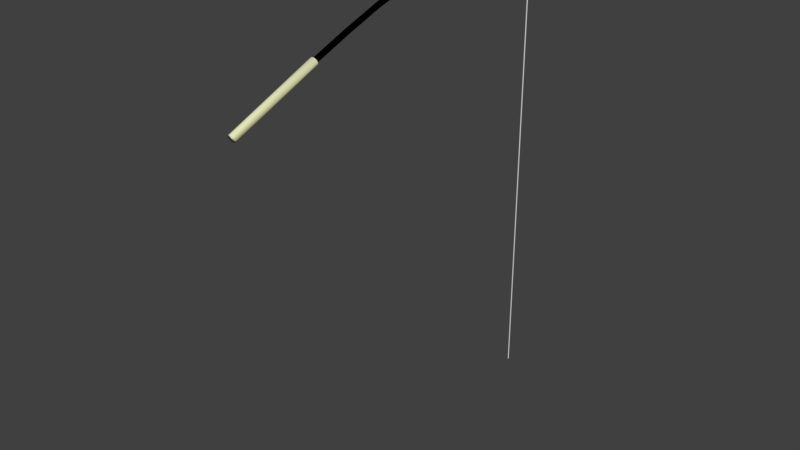 # Source: Fishing_rod.blend  (saved by Blender 2.79.0; exported with 4.5.12 LTS)
import bpy
from mathutils import Matrix  # noqa: F401  (used for matrix-valued properties, if any)

bpy.ops.wm.read_factory_settings(use_empty=True)
scene = bpy.context.scene
scene.name = 'Scene'

# ---- collections
col_collection_1 = bpy.data.collections.new('Collection 1'); scene.collection.children.link(col_collection_1)

# ---- materials (node trees are filled in below, after node groups)
mat_material = bpy.data.materials.new('Material')
mat_material.alpha_threshold = 0.0
mat_material.roughness = 0.5
mat_material_001 = bpy.data.materials.new('Material.001')
mat_material_001.alpha_threshold = 0.0
mat_material_001.roughness = 0.5

# ---- material node trees
mat_material.use_nodes = True; mat_material.node_tree.nodes.clear()
_N = mat_material.node_tree.nodes; _L = mat_material.node_tree.links
n0 = _N.new('ShaderNodeOutputMaterial'); n0.name = 'Material Output'; n0.location = (300, 300)
n1 = _N.new('ShaderNodeBsdfDiffuse'); n1.name = 'Diffuse BSDF'; n1.location = (10, 300)
n1.inputs[0].default_value = (0.0, 0.0, 0.0, 1.0)
_L.new(n1.outputs[0], n0.inputs[0])
n0.is_active_output = True
mat_material_001.use_nodes = True; mat_material_001.node_tree.nodes.clear()
_N = mat_material_001.node_tree.nodes; _L = mat_material_001.node_tree.links
n0 = _N.new('ShaderNodeOutputMaterial'); n0.name = 'Material Output'; n0.location = (300, 300)
n1 = _N.new('ShaderNodeBsdfDiffuse'); n1.name = 'Diffuse BSDF'; n1.location = (10, 300)
n1.inputs[0].default_value = (0.7785, 0.8, 0.4728, 1.0)
_L.new(n1.outputs[0], n0.inputs[0])
n0.is_active_output = True

# ---- world
world_world = bpy.data.worlds.new('World'); scene.world = world_world
world_world.color = (0.05088, 0.05088, 0.05088)
world_world.use_sun_shadow = False
world_world.sun_shadow_jitter_overblur = 0.0
world_world.cycles.sampling_method = 'MANUAL'

# ---- meshes
me_cube_001 = bpy.data.meshes.new('Cube.001')
me_cube_001.from_pydata([(-1.0, -1.0, -15.03), (-1.0, -1.0, 1.0), (-1.0, 1.0, -15.03), (-1.0, 1.0, 1.0), (1.0, -1.0, -15.03), (1.0, -1.0, 1.0), (1.0, 1.0, -15.03), (1.0, 1.0, 1.0)], [], [(0, 1, 3, 2), (2, 3, 7, 6), (6, 7, 5, 4), (4, 5, 1, 0), (2, 6, 4, 0), (7, 3, 1, 5)])
me_cube_001.polygons.foreach_set('use_smooth', [True] * 6)
me_cube_001.use_remesh_preserve_volume = False
me_cube_001.use_remesh_preserve_attributes = False
me_cube_001.use_mirror_vertex_groups = False
me_cube_001.update()
me_cylinder_001 = bpy.data.meshes.new('Cylinder.001')
me_cylinder_001.from_pydata([(-7.305e-08, 4.101, -0.5558), (-1.175e-07, -4.789, 1.305), (0.3398, 4.017, -0.5586), (0.5, -4.913, 1.301), (0.5885, 3.786, -0.5664), (0.866, -5.252, 1.289), (0.6795, 3.472, -0.577), (1.0, -5.715, 1.274), (0.5885, 3.158, -0.5876), (0.866, -6.177, 1.258), (0.3398, 2.927, -0.5954), (0.5, -6.516, 1.247), (-6.1e-09, 2.843, -0.5983), (3.345e-08, -6.64, 1.243), (-0.3398, 2.927, -0.5954), (-0.5, -6.516, 1.247), (-0.5885, 3.158, -0.5876), (-0.866, -6.177, 1.258), (-0.6795, 3.472, -0.577), (-1.0, -5.715, 1.274), (-0.5885, 3.786, -0.5664), (-0.866, -5.252, 1.289), (-0.3398, 4.017, -0.5586), (-0.5, -4.913, 1.301), (-1.175e-07, 4.397, -0.5458), (0.5, 4.273, -0.55), (0.866, 3.935, -0.5614), (1.0, 3.472, -0.577), (0.866, 3.009, -0.5927), (0.5, 2.671, -0.6041), (3.345e-08, 2.547, -0.6083), (-0.5, 2.671, -0.6041), (-0.866, 3.009, -0.5927), (-1.0, 3.472, -0.577), (-0.866, 3.935, -0.5614), (-0.5, 4.273, -0.55), (-3.387e-08, 18.87, -6.757), (0.3398, 18.78, -6.757), (0.5885, 18.53, -6.759), (0.6795, 18.19, -6.76), (0.5885, 17.86, -6.762), (0.3398, 17.61, -6.764), (3.308e-08, 17.52, -6.764), (-0.3398, 17.61, -6.764), (-0.5885, 17.86, -6.762), (-0.6795, 18.19, -6.76), (-0.5885, 18.53, -6.759), (-0.3398, 18.78, -6.757), (0.3398, 6.555, -1.381), (0.3398, 9.943, -2.182), (0.3398, 12.5, -2.941), (0.3398, 14.21, -3.706), (0.3398, 15.41, -4.472), (0.3398, 16.29, -5.238), (0.3398, 16.99, -6.002), (0.5885, 17.24, -6.0), (0.5885, 16.54, -5.236), (0.5885, 15.66, -4.471), (0.5885, 14.46, -3.704), (0.5885, 12.75, -2.939), (0.5885, 10.19, -2.179), (0.5885, 6.796, -1.376), (-5.557e-08, 7.785, -1.356), (-4.657e-08, 11.2, -2.167), (-4.209e-08, 13.76, -2.929), (-3.889e-08, 15.47, -3.696), (-3.66e-08, 16.67, -4.464), (-3.506e-08, 17.56, -5.23), (-3.416e-08, 18.25, -5.995), (-0.3398, 18.16, -5.995), (-0.3398, 17.47, -5.231), (-0.3398, 16.58, -4.464), (-0.3398, 15.38, -3.697), (-0.3398, 13.67, -2.93), (-0.3398, 11.11, -2.168), (-0.3398, 7.696, -1.357), (0.5885, 7.455, -1.362), (0.5885, 10.86, -2.171), (0.5885, 13.43, -2.932), (0.5885, 15.13, -3.699), (0.5885, 16.34, -4.466), (0.5885, 17.22, -5.232), (0.5885, 17.92, -5.997), (0.3398, 18.16, -5.995), (0.3398, 17.47, -5.231), (0.3398, 16.58, -4.464), (0.3398, 15.38, -3.697), (0.3398, 13.67, -2.93), (0.3398, 11.11, -2.168), (0.3398, 7.696, -1.357), (-0.6795, 7.125, -1.369), (-0.6795, 10.53, -2.175), (-0.6795, 13.09, -2.936), (-0.6795, 14.8, -3.702), (-0.6795, 16.0, -4.468), (-0.6795, 16.88, -5.234), (-0.6795, 17.58, -5.998), (-0.5885, 17.24, -6.0), (-0.5885, 16.54, -5.236), (-0.5885, 15.66, -4.471), (-0.5885, 14.46, -3.704), (-0.5885, 12.75, -2.939), (-0.5885, 10.19, -2.179), (-0.5885, 6.796, -1.376), (1.139e-08, 6.466, -1.383), (2.039e-08, 9.853, -2.183), (2.487e-08, 12.41, -2.942), (2.807e-08, 14.12, -3.707), (3.035e-08, 15.32, -4.473), (3.189e-08, 16.2, -5.238), (3.279e-08, 16.9, -6.002), (0.6795, 7.125, -1.369), (0.6795, 10.53, -2.175), (0.6795, 13.09, -2.936), (0.6795, 14.8, -3.702), (0.6795, 16.0, -4.468), (0.6795, 16.88, -5.234), (0.6795, 17.58, -5.998), (-0.5885, 7.455, -1.362), (-0.5885, 10.86, -2.171), (-0.5885, 13.43, -2.932), (-0.5885, 15.13, -3.699), (-0.5885, 16.34, -4.466), (-0.5885, 17.22, -5.232), (-0.5885, 17.92, -5.997), (-0.3398, 6.555, -1.381), (-0.3398, 9.943, -2.182), (-0.3398, 12.5, -2.941), (-0.3398, 14.21, -3.706), (-0.3398, 15.41, -4.472), (-0.3398, 16.29, -5.238), (-0.3398, 16.99, -6.002)], [], [(24, 1, 3, 25), (25, 3, 5, 26), (26, 5, 7, 27), (27, 7, 9, 28), (28, 9, 11, 29), (29, 11, 13, 30), (30, 13, 15, 31), (31, 15, 17, 32), (32, 17, 19, 33), (33, 19, 21, 34), (3, 1, 23, 21, 19, 17, 15, 13, 11, 9, 7, 5), (34, 21, 23, 35), (35, 23, 1, 24), (55, 54, 41, 40), (2, 0, 24, 25), (4, 2, 25, 26), (6, 4, 26, 27), (8, 6, 27, 28), (10, 8, 28, 29), (12, 10, 29, 30), (14, 12, 30, 31), (16, 14, 31, 32), (18, 16, 32, 33), (20, 18, 33, 34), (22, 20, 34, 35), (0, 22, 35, 24), (36, 37, 38, 39, 40, 41, 42, 43, 44, 45, 46, 47), (69, 68, 36, 47), (83, 82, 38, 37), (97, 96, 45, 44), (54, 110, 42, 41), (82, 117, 39, 38), (96, 124, 46, 45), (110, 131, 43, 42), (117, 55, 40, 39), (124, 69, 47, 46), (68, 83, 37, 36), (131, 97, 44, 43), (14, 16, 103, 125), (125, 103, 102, 126), (126, 102, 101, 127), (127, 101, 100, 128), (128, 100, 99, 129), (129, 99, 98, 130), (130, 98, 97, 131), (0, 2, 89, 62), (62, 89, 88, 63), (63, 88, 87, 64), (64, 87, 86, 65), (65, 86, 85, 66), (66, 85, 84, 67), (67, 84, 83, 68), (20, 22, 75, 118), (118, 75, 74, 119), (119, 74, 73, 120), (120, 73, 72, 121), (121, 72, 71, 122), (122, 71, 70, 123), (123, 70, 69, 124), (6, 8, 61, 111), (111, 61, 60, 112), (112, 60, 59, 113), (113, 59, 58, 114), (114, 58, 57, 115), (115, 57, 56, 116), (116, 56, 55, 117), (12, 14, 125, 104), (104, 125, 126, 105), (105, 126, 127, 106), (106, 127, 128, 107), (107, 128, 129, 108), (108, 129, 130, 109), (109, 130, 131, 110), (18, 20, 118, 90), (90, 118, 119, 91), (91, 119, 120, 92), (92, 120, 121, 93), (93, 121, 122, 94), (94, 122, 123, 95), (95, 123, 124, 96), (4, 6, 111, 76), (76, 111, 112, 77), (77, 112, 113, 78), (78, 113, 114, 79), (79, 114, 115, 80), (80, 115, 116, 81), (81, 116, 117, 82), (10, 12, 104, 48), (48, 104, 105, 49), (49, 105, 106, 50), (50, 106, 107, 51), (51, 107, 108, 52), (52, 108, 109, 53), (53, 109, 110, 54), (16, 18, 90, 103), (103, 90, 91, 102), (102, 91, 92, 101), (101, 92, 93, 100), (100, 93, 94, 99), (99, 94, 95, 98), (98, 95, 96, 97), (2, 4, 76, 89), (89, 76, 77, 88), (88, 77, 78, 87), (87, 78, 79, 86), (86, 79, 80, 85), (85, 80, 81, 84), (84, 81, 82, 83), (22, 0, 62, 75), (75, 62, 63, 74), (74, 63, 64, 73), (73, 64, 65, 72), (72, 65, 66, 71), (71, 66, 67, 70), (70, 67, 68, 69), (8, 10, 48, 61), (61, 48, 49, 60), (60, 49, 50, 59), (59, 50, 51, 58), (58, 51, 52, 57), (57, 52, 53, 56), (56, 53, 54, 55)])
me_cylinder_001.polygons.foreach_set('use_smooth', [True] * 122)
me_cylinder_001.polygons.foreach_set('material_index', [1, 1, 1, 1, 1, 1, 1, 1, 1, 1, 1, 1, 1, 0, 0, 0, 0, 0, 0, 0, 0, 0, 0, 0, 0, 0, 0, 0, 0, 0, 0, 0, 0, 0, 0, 0, 0, 0, 0, 0, 0, 0, 0, 0, 0, 0, 0, 0, 0, 0, 0, 0, 0, 0, 0, 0, 0, 0, 0, 0, 0, 0, 0, 0, 0, 0, 0, 0, 0, 0, 0, 0, 0, 0, 0, 0, 0, 0, 0, 0, 0, 0, 0, 0, 0, 0, 0, 0, 0, 0, 0, 0, 0, 0, 0, 0, 0, 0, 0, 0, 0, 0, 0, 0, 0, 0, 0, 0, 0, 0, 0, 0, 0, 0, 0, 0, 0, 0, 0, 0, 0, 0])
_uv = me_cylinder_001.uv_layers.new(name='UVMap')
_uv.uv.foreach_set('vector', [0.7265, 0.4138, 0.7124, 0.06503, 0.7682, 0.06047, 0.7823, 0.4092, 0.7823, 0.4092, 0.7682, 0.06047, 0.8085, 0.04841, 0.8226, 0.3972, 1.0, 0.0, 1.0, 0.3472, 0.9828, 0.3643, 0.9828, 0.01714, 0.0, 0.3845, 0.01412, 0.03309, 0.03002, 0.01637, 0.0159, 0.3678, 0.0159, 0.3678, 0.03002, 0.01637, 0.07167, 0.004255, 0.05756, 0.3557, 0.05756, 0.3557, 0.07167, 0.004255, 0.1279, 0.0, 0.1138, 0.3514, 0.1138, 0.3514, 0.1279, 0.0, 0.1837, 0.004741, 0.1696, 0.3562, 0.1696, 0.3562, 0.1837, 0.004741, 0.2241, 0.01721, 0.2099, 0.3686, 0.9828, 0.01714, 0.9828, 0.3643, 0.9656, 0.3472, 0.9656, 0.0, 0.6127, 0.3817, 0.5986, 0.03293, 0.6145, 0.04913, 0.6286, 0.3979, 0.7682, 0.06047, 0.7124, 0.06503, 0.6561, 0.06088, 0.6145, 0.04913, 0.5986, 0.03293, 0.6127, 0.01662, 0.6531, 0.004565, 0.7088, 0.0, 0.7651, 0.004148, 0.8068, 0.0159, 0.8226, 0.0321, 0.8085, 0.04841, 0.6286, 0.3979, 0.6145, 0.04913, 0.6561, 0.06088, 0.6703, 0.4096, 0.6703, 0.4096, 0.6561, 0.06088, 0.7124, 0.06503, 0.7265, 0.4138, 0.02929, 0.9336, 0.05762, 0.9247, 0.05772, 0.9536, 0.02939, 0.9626, 0.07292, 0.4046, 0.1108, 0.4078, 0.1102, 0.4186, 0.05447, 0.4138, 0.0455, 0.3961, 0.07292, 0.4046, 0.05447, 0.4138, 0.01412, 0.4014, 0.0359, 0.3847, 0.0455, 0.3961, 0.01412, 0.4014, 0.0, 0.3845, 0.04671, 0.3733, 0.0359, 0.3847, 0.0, 0.3845, 0.0159, 0.3678, 0.07501, 0.3651, 0.04671, 0.3733, 0.0159, 0.3678, 0.05756, 0.3557, 0.1132, 0.3622, 0.07501, 0.3651, 0.05756, 0.3557, 0.1138, 0.3514, 0.1511, 0.3654, 0.1132, 0.3622, 0.1138, 0.3514, 0.1696, 0.3562, 0.1786, 0.3739, 0.1511, 0.3654, 0.1696, 0.3562, 0.2099, 0.3686, 0.1882, 0.3853, 0.1786, 0.3739, 0.2099, 0.3686, 0.2241, 0.3855, 0.1774, 0.3967, 0.1882, 0.3853, 0.2241, 0.3855, 0.2082, 0.4022, 0.149, 0.4049, 0.1774, 0.3967, 0.2082, 0.4022, 0.1665, 0.4143, 0.1108, 0.4078, 0.149, 0.4049, 0.1665, 0.4143, 0.1102, 0.4186, 0.09341, 1.0, 0.05551, 0.9965, 0.02811, 0.9873, 0.01855, 0.9749, 0.02939, 0.9626, 0.05772, 0.9536, 0.09595, 0.9505, 0.1338, 0.954, 0.1612, 0.9631, 0.1708, 0.9756, 0.16, 0.9879, 0.1316, 0.9968, 0.9304, 0.03433, 0.8923, 0.0311, 0.8935, 0.0, 0.9316, 0.003237, 0.5032, 0.5852, 0.5254, 0.5762, 0.5715, 0.6092, 0.5493, 0.6182, 0.3514, 0.05599, 0.3331, 0.04434, 0.3784, 0.01125, 0.3967, 0.0229, 0.05762, 0.9247, 0.09585, 0.9215, 0.09595, 0.9505, 0.05772, 0.9536, 0.5254, 0.5762, 0.5435, 0.5645, 0.5896, 0.5975, 0.5715, 0.6092, 0.3331, 0.04434, 0.3238, 0.03309, 0.3691, 0.0, 0.3784, 0.01125, 0.09585, 0.9215, 0.1337, 0.925, 0.1338, 0.954, 0.09595, 0.9505, 0.5435, 0.5645, 0.5525, 0.5533, 0.5986, 0.5862, 0.5896, 0.5975, 0.9584, 0.04315, 0.9304, 0.03433, 0.9316, 0.003237, 0.9596, 0.01205, 0.8923, 0.0311, 0.8542, 0.0343, 0.8555, 0.003209, 0.8935, 0.0, 0.3739, 0.06493, 0.3514, 0.05599, 0.3967, 0.0229, 0.4192, 0.03184, 0.1511, 0.3654, 0.1786, 0.3739, 0.1731, 0.5135, 0.1457, 0.5046, 0.1457, 0.5046, 0.1731, 0.5135, 0.168, 0.6443, 0.1406, 0.6352, 0.1406, 0.6352, 0.168, 0.6443, 0.1645, 0.7444, 0.1371, 0.7353, 0.1371, 0.7353, 0.1645, 0.7444, 0.1626, 0.8132, 0.1352, 0.8041, 0.1352, 0.8041, 0.1626, 0.8132, 0.1616, 0.8636, 0.1342, 0.8544, 0.2965, 0.1429, 0.2741, 0.134, 0.3091, 0.09181, 0.3315, 0.1007, 0.3315, 0.1007, 0.3091, 0.09181, 0.3514, 0.05599, 0.3739, 0.06493, 0.8891, 0.5995, 0.8511, 0.6025, 0.8506, 0.4621, 0.8886, 0.459, 0.8886, 0.459, 0.8506, 0.4621, 0.8504, 0.3311, 0.8884, 0.3279, 0.8884, 0.3279, 0.8504, 0.3311, 0.8505, 0.2307, 0.8885, 0.2275, 0.8885, 0.2275, 0.8505, 0.2307, 0.8511, 0.1608, 0.8891, 0.1576, 0.8891, 0.1576, 0.8511, 0.1608, 0.852, 0.1089, 0.89, 0.1057, 0.89, 0.1057, 0.852, 0.1089, 0.8531, 0.06827, 0.8911, 0.06506, 0.8911, 0.06506, 0.8531, 0.06827, 0.8542, 0.0343, 0.8923, 0.0311, 0.9552, 0.6106, 0.9272, 0.6025, 0.9268, 0.4621, 0.9548, 0.4706, 0.9548, 0.4706, 0.9268, 0.4621, 0.9265, 0.3311, 0.9545, 0.3398, 0.9545, 0.3398, 0.9265, 0.3311, 0.9266, 0.2307, 0.9546, 0.2395, 0.9546, 0.2395, 0.9266, 0.2307, 0.9272, 0.1608, 0.9552, 0.1696, 0.9552, 0.1696, 0.9272, 0.1608, 0.9281, 0.1089, 0.9561, 0.1177, 0.9561, 0.1177, 0.9281, 0.1089, 0.9292, 0.06829, 0.9572, 0.0771, 0.9572, 0.0771, 0.9292, 0.06829, 0.9304, 0.03433, 0.9584, 0.04315, 0.0359, 0.3847, 0.04671, 0.3733, 0.04121, 0.513, 0.03038, 0.5249, 0.03038, 0.5249, 0.04121, 0.513, 0.03619, 0.6438, 0.02535, 0.656, 0.02535, 0.656, 0.03619, 0.6438, 0.03265, 0.7439, 0.02181, 0.7561, 0.02181, 0.7561, 0.03265, 0.7439, 0.03072, 0.8127, 0.01988, 0.825, 0.4408, 0.4339, 0.4499, 0.4227, 0.4734, 0.4755, 0.4643, 0.4867, 0.4643, 0.4867, 0.4734, 0.4755, 0.5094, 0.5175, 0.5003, 0.5288, 0.5003, 0.5288, 0.5094, 0.5175, 0.5525, 0.5533, 0.5435, 0.5645, 0.1132, 0.3622, 0.1511, 0.3654, 0.1457, 0.5046, 0.1078, 0.5013, 0.1078, 0.5013, 0.1457, 0.5046, 0.1406, 0.6352, 0.1027, 0.6318, 0.1027, 0.6318, 0.1406, 0.6352, 0.1371, 0.7353, 0.09921, 0.7318, 0.09921, 0.7318, 0.1371, 0.7353, 0.1352, 0.8041, 0.09728, 0.8006, 0.09728, 0.8006, 0.1352, 0.8041, 0.1342, 0.8544, 0.09629, 0.8509, 0.09629, 0.8509, 0.1342, 0.8544, 0.1338, 0.8931, 0.0959, 0.8896, 0.0959, 0.8896, 0.1338, 0.8931, 0.1337, 0.925, 0.09585, 0.9215, 0.9656, 0.6216, 0.9552, 0.6106, 0.9548, 0.4706, 0.9652, 0.4823, 0.9652, 0.4823, 0.9548, 0.4706, 0.9545, 0.3398, 0.9649, 0.3517, 0.9649, 0.3517, 0.9545, 0.3398, 0.9546, 0.2395, 0.965, 0.2515, 0.965, 0.2515, 0.9546, 0.2395, 0.9552, 0.1696, 0.9656, 0.1816, 0.2334, 0.1752, 0.2241, 0.164, 0.2464, 0.1111, 0.2557, 0.1223, 0.2557, 0.1223, 0.2464, 0.1111, 0.2814, 0.06893, 0.2907, 0.08017, 0.2907, 0.08017, 0.2814, 0.06893, 0.3238, 0.03309, 0.3331, 0.04434, 0.5807, 0.01073, 0.5986, 0.0, 0.5277, 0.1366, 0.5096, 0.1479, 0.5096, 0.1479, 0.5277, 0.1366, 0.4681, 0.2648, 0.45, 0.2763, 0.45, 0.2763, 0.4681, 0.2648, 0.4373, 0.3638, 0.4192, 0.3755, 0.4192, 0.3755, 0.4373, 0.3638, 0.4408, 0.4339, 0.4227, 0.4455, 0.4227, 0.4455, 0.4408, 0.4339, 0.4643, 0.4867, 0.4463, 0.4984, 0.4463, 0.4984, 0.4643, 0.4867, 0.5003, 0.5288, 0.4822, 0.5405, 0.4822, 0.5405, 0.5003, 0.5288, 0.5435, 0.5645, 0.5254, 0.5762, 0.07501, 0.3651, 0.1132, 0.3622, 0.1078, 0.5013, 0.06953, 0.5043, 0.06953, 0.5043, 0.1078, 0.5013, 0.1027, 0.6318, 0.06451, 0.6349, 0.06451, 0.6349, 0.1027, 0.6318, 0.09921, 0.7318, 0.06098, 0.735, 0.06098, 0.735, 0.09921, 0.7318, 0.09728, 0.8006, 0.05905, 0.8038, 0.05905, 0.8038, 0.09728, 0.8006, 0.09629, 0.8509, 0.05806, 0.8541, 0.05806, 0.8541, 0.09629, 0.8509, 0.0959, 0.8896, 0.05767, 0.8928, 0.05767, 0.8928, 0.0959, 0.8896, 0.09585, 0.9215, 0.05762, 0.9247, 0.4192, 0.6194, 0.401, 0.6087, 0.3271, 0.4723, 0.3455, 0.4836, 0.3455, 0.4836, 0.3271, 0.4723, 0.2646, 0.3443, 0.283, 0.3558, 0.283, 0.3558, 0.2646, 0.3443, 0.2315, 0.2453, 0.2499, 0.2569, 0.2499, 0.2569, 0.2315, 0.2453, 0.2334, 0.1752, 0.2518, 0.1869, 0.2518, 0.1869, 0.2334, 0.1752, 0.2557, 0.1223, 0.2741, 0.134, 0.2741, 0.134, 0.2557, 0.1223, 0.2907, 0.08017, 0.3091, 0.09181, 0.3091, 0.09181, 0.2907, 0.08017, 0.3331, 0.04434, 0.3514, 0.05599, 0.8511, 0.6025, 0.8234, 0.6105, 0.8229, 0.4706, 0.8506, 0.4621, 0.8506, 0.4621, 0.8229, 0.4706, 0.8226, 0.3398, 0.8504, 0.3311, 0.8504, 0.3311, 0.8226, 0.3398, 0.8228, 0.2394, 0.8505, 0.2307, 0.8505, 0.2307, 0.8228, 0.2394, 0.8234, 0.1696, 0.8511, 0.1608, 0.8511, 0.1608, 0.8234, 0.1696, 0.8243, 0.1177, 0.852, 0.1089, 0.424, 0.5074, 0.4463, 0.4984, 0.4822, 0.5405, 0.46, 0.5495, 0.46, 0.5495, 0.4822, 0.5405, 0.5254, 0.5762, 0.5032, 0.5852, 0.9272, 0.6025, 0.8891, 0.5995, 0.8886, 0.459, 0.9268, 0.4621, 0.9268, 0.4621, 0.8886, 0.459, 0.8884, 0.3279, 0.9265, 0.3311, 0.9265, 0.3311, 0.8884, 0.3279, 0.8885, 0.2275, 0.9266, 0.2307, 0.9266, 0.2307, 0.8885, 0.2275, 0.8891, 0.1576, 0.9272, 0.1608, 0.9272, 0.1608, 0.8891, 0.1576, 0.89, 0.1057, 0.9281, 0.1089, 0.9281, 0.1089, 0.89, 0.1057, 0.8911, 0.06506, 0.9292, 0.06829, 0.9292, 0.06829, 0.8911, 0.06506, 0.8923, 0.0311, 0.9304, 0.03433, 0.04671, 0.3733, 0.07501, 0.3651, 0.06953, 0.5043, 0.04121, 0.513, 0.04121, 0.513, 0.06953, 0.5043, 0.06451, 0.6349, 0.03619, 0.6438, 0.03619, 0.6438, 0.06451, 0.6349, 0.06098, 0.735, 0.03265, 0.7439, 0.03265, 0.7439, 0.06098, 0.735, 0.05905, 0.8038, 0.03072, 0.8127, 0.03072, 0.8127, 0.05905, 0.8038, 0.05806, 0.8541, 0.02973, 0.863, 0.02973, 0.863, 0.05806, 0.8541, 0.05767, 0.8928, 0.02934, 0.9017, 0.02934, 0.9017, 0.05767, 0.8928, 0.05762, 0.9247, 0.02929, 0.9336])
me_cylinder_001.materials.append(mat_material)
me_cylinder_001.materials.append(mat_material_001)
me_cylinder_001.use_remesh_preserve_volume = False
me_cylinder_001.use_remesh_preserve_attributes = False
me_cylinder_001.use_mirror_vertex_groups = False
me_cylinder_001.update()

# ---- objects
ob_cube = bpy.data.objects.new('Cube', me_cube_001)
ob_cylinder = bpy.data.objects.new('Cylinder', me_cylinder_001)

# ---- transforms, parenting, visibility, modifiers, constraints
ob_cube.location = (6.922e-16, 14.51, 1.846)
ob_cube.scale = (0.02126, 0.02126, 1.361)
ob_cube.lineart.crease_threshold = 0.0
ob_cylinder.location = (0.0, 0.0, 0.0)
ob_cylinder.rotation_euler = (1.571, -0.0, 0.0)
ob_cylinder.scale = (0.1787, 0.1787, 2.166)
ob_cylinder.lineart.crease_threshold = 0.0

# ---- collection membership
col_collection_1.objects.link(ob_cube)
col_collection_1.objects.link(ob_cylinder)

# ---- scene / render settings (as saved in the file)
scene.frame_start = 1; scene.frame_end = 250; scene.frame_set(1)
scene.render.engine = 'CYCLES'
scene.render.resolution_percentage = 50
scene.render.dither_intensity = 0.0
scene.cycles.use_denoising = False
scene.cycles.samples = 128
scene.cycles.sampling_pattern = 'TABULATED_SOBOL'
scene.cycles.use_adaptive_sampling = False
scene.cycles.use_light_tree = False
scene.cycles.blur_glossy = 0.0
scene.cycles.sample_clamp_indirect = 0.0
scene.view_settings.view_transform = 'Standard'
bpy.context.view_layer.update()

# ---- added for rendering (the .blend has no active camera and no usable light): camera, sun
cam_auto = bpy.data.cameras.new('AutoCamera')
cam_auto.lens = 50.0
cam_auto.sensor_width = 36.0
cam_auto.clip_end = 1000.0
ob_auto_camera = bpy.data.objects.new('AutoCamera', cam_auto)
scene.collection.objects.link(ob_auto_camera)
ob_auto_camera.location = (25.9841, -25.269, 13.1689)
ob_auto_camera.rotation_euler = (1.09748, -7.21219e-08, 0.694738)
scene.camera = ob_auto_camera
light_auto_sun = bpy.data.lights.new('AutoSun', 'SUN')
light_auto_sun.energy = 3.0
light_auto_sun.angle = 0.0523599
ob_auto_sun = bpy.data.objects.new('AutoSun', light_auto_sun)
scene.collection.objects.link(ob_auto_sun)
ob_auto_sun.rotation_euler = (0.872665, 0.174533, 0.523599)
bpy.context.view_layer.update()
